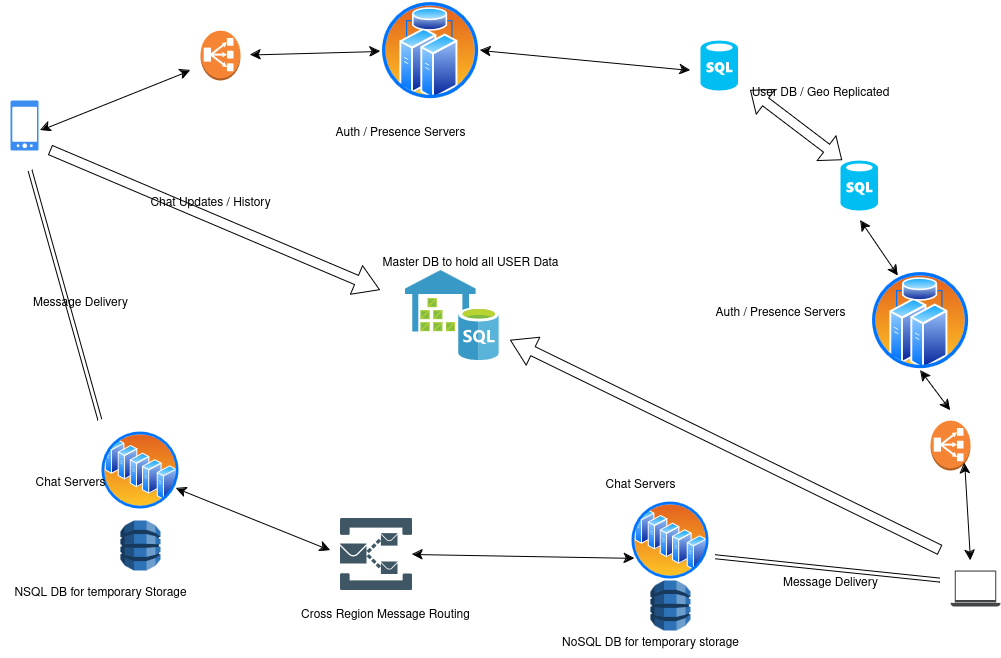

The diagram above was exported from draw.io. Its source (the exported page's mxGraphModel, read from the mxfile embedded in the PNG):
<mxGraphModel dx="1969" dy="861" grid="1" gridSize="10" guides="1" tooltips="1" connect="1" arrows="1" fold="1" page="1" pageScale="1" pageWidth="1169" pageHeight="827" math="0" shadow="0">
  <root>
    <mxCell id="0" />
    <mxCell id="1" parent="0" />
    <mxCell id="mWvACV2Av4pXhnoPw0YO-3" value="" style="outlineConnect=0;dashed=0;verticalLabelPosition=bottom;verticalAlign=top;align=center;html=1;shape=mxgraph.aws3.classic_load_balancer;fillColor=#F58534;gradientColor=none;" vertex="1" parent="1">
      <mxGeometry x="290" y="50" width="40" height="50" as="geometry" />
    </mxCell>
    <mxCell id="mWvACV2Av4pXhnoPw0YO-5" value="" style="group" vertex="1" connectable="0" parent="1">
      <mxGeometry x="190" y="450" width="130" height="140" as="geometry" />
    </mxCell>
    <mxCell id="mWvACV2Av4pXhnoPw0YO-2" value="" style="image;aspect=fixed;perimeter=ellipsePerimeter;html=1;align=center;shadow=0;dashed=0;spacingTop=3;image=img/lib/active_directory/server_farm.svg;" vertex="1" parent="mWvACV2Av4pXhnoPw0YO-5">
      <mxGeometry width="80" height="80" as="geometry" />
    </mxCell>
    <mxCell id="mWvACV2Av4pXhnoPw0YO-4" value="" style="outlineConnect=0;dashed=0;verticalLabelPosition=bottom;verticalAlign=top;align=center;html=1;shape=mxgraph.aws3.dynamo_db;fillColor=#2E73B8;gradientColor=none;" vertex="1" parent="mWvACV2Av4pXhnoPw0YO-5">
      <mxGeometry x="20" y="90" width="40" height="50" as="geometry" />
    </mxCell>
    <mxCell id="mWvACV2Av4pXhnoPw0YO-6" value="" style="image;aspect=fixed;perimeter=ellipsePerimeter;html=1;align=center;shadow=0;dashed=0;spacingTop=3;image=img/lib/active_directory/cluster_server.svg;" vertex="1" parent="1">
      <mxGeometry x="470" y="20" width="100" height="100" as="geometry" />
    </mxCell>
    <mxCell id="mWvACV2Av4pXhnoPw0YO-10" value="" style="verticalLabelPosition=bottom;html=1;verticalAlign=top;align=center;strokeColor=none;fillColor=#00BEF2;shape=mxgraph.azure.sql_database;" vertex="1" parent="1">
      <mxGeometry x="790" y="60" width="37.5" height="50" as="geometry" />
    </mxCell>
    <mxCell id="mWvACV2Av4pXhnoPw0YO-11" value="" style="verticalLabelPosition=bottom;html=1;verticalAlign=top;align=center;strokeColor=none;fillColor=#00BEF2;shape=mxgraph.azure.sql_database;" vertex="1" parent="1">
      <mxGeometry x="930" y="180" width="37.5" height="50" as="geometry" />
    </mxCell>
    <mxCell id="mWvACV2Av4pXhnoPw0YO-12" value="" style="sketch=0;html=1;aspect=fixed;strokeColor=none;shadow=0;fillColor=#3B8DF1;verticalAlign=top;labelPosition=center;verticalLabelPosition=bottom;shape=mxgraph.gcp2.phone_android" vertex="1" parent="1">
      <mxGeometry x="100" y="120" width="28" height="50" as="geometry" />
    </mxCell>
    <mxCell id="mWvACV2Av4pXhnoPw0YO-13" value="" style="edgeStyle=none;orthogonalLoop=1;jettySize=auto;html=1;endArrow=classic;startArrow=classic;endSize=8;startSize=8;rounded=0;" edge="1" parent="1">
      <mxGeometry width="100" relative="1" as="geometry">
        <mxPoint x="130" y="150" as="sourcePoint" />
        <mxPoint x="280" y="90" as="targetPoint" />
        <Array as="points" />
      </mxGeometry>
    </mxCell>
    <mxCell id="mWvACV2Av4pXhnoPw0YO-14" value="" style="edgeStyle=none;orthogonalLoop=1;jettySize=auto;html=1;endArrow=classic;startArrow=classic;endSize=8;startSize=8;rounded=0;" edge="1" parent="1" target="mWvACV2Av4pXhnoPw0YO-6">
      <mxGeometry width="100" relative="1" as="geometry">
        <mxPoint x="340" y="74.5" as="sourcePoint" />
        <mxPoint x="440" y="74.5" as="targetPoint" />
        <Array as="points" />
      </mxGeometry>
    </mxCell>
    <mxCell id="mWvACV2Av4pXhnoPw0YO-15" value="" style="edgeStyle=none;orthogonalLoop=1;jettySize=auto;html=1;endArrow=classic;startArrow=classic;endSize=8;startSize=8;rounded=0;exitX=1;exitY=0.5;exitDx=0;exitDy=0;" edge="1" parent="1" source="mWvACV2Av4pXhnoPw0YO-6">
      <mxGeometry width="100" relative="1" as="geometry">
        <mxPoint x="600" y="90" as="sourcePoint" />
        <mxPoint x="780" y="90" as="targetPoint" />
        <Array as="points" />
      </mxGeometry>
    </mxCell>
    <mxCell id="mWvACV2Av4pXhnoPw0YO-16" value="" style="shape=flexArrow;endArrow=classic;startArrow=classic;html=1;rounded=0;exitX=0.053;exitY=0;exitDx=0;exitDy=0;exitPerimeter=0;" edge="1" parent="1" source="mWvACV2Av4pXhnoPw0YO-11">
      <mxGeometry width="100" height="100" relative="1" as="geometry">
        <mxPoint x="740" y="210" as="sourcePoint" />
        <mxPoint x="840" y="110" as="targetPoint" />
      </mxGeometry>
    </mxCell>
    <mxCell id="mWvACV2Av4pXhnoPw0YO-8" value="" style="image;aspect=fixed;perimeter=ellipsePerimeter;html=1;align=center;shadow=0;dashed=0;spacingTop=3;image=img/lib/active_directory/server_farm.svg;" vertex="1" parent="1">
      <mxGeometry x="720" y="520" width="80" height="80" as="geometry" />
    </mxCell>
    <mxCell id="mWvACV2Av4pXhnoPw0YO-18" value="" style="sketch=0;pointerEvents=1;shadow=0;dashed=0;html=1;strokeColor=none;fillColor=#434445;aspect=fixed;labelPosition=center;verticalLabelPosition=bottom;verticalAlign=top;align=center;outlineConnect=0;shape=mxgraph.vvd.laptop;" vertex="1" parent="1">
      <mxGeometry x="1040" y="590" width="50" height="36" as="geometry" />
    </mxCell>
    <mxCell id="mWvACV2Av4pXhnoPw0YO-9" value="" style="outlineConnect=0;dashed=0;verticalLabelPosition=bottom;verticalAlign=top;align=center;html=1;shape=mxgraph.aws3.dynamo_db;fillColor=#2E73B8;gradientColor=none;" vertex="1" parent="1">
      <mxGeometry x="740" y="600" width="40" height="50" as="geometry" />
    </mxCell>
    <mxCell id="mWvACV2Av4pXhnoPw0YO-19" value="" style="outlineConnect=0;dashed=0;verticalLabelPosition=bottom;verticalAlign=top;align=center;html=1;shape=mxgraph.aws3.classic_load_balancer;fillColor=#F58534;gradientColor=none;" vertex="1" parent="1">
      <mxGeometry x="1020" y="440" width="40" height="50" as="geometry" />
    </mxCell>
    <mxCell id="mWvACV2Av4pXhnoPw0YO-20" value="" style="image;aspect=fixed;perimeter=ellipsePerimeter;html=1;align=center;shadow=0;dashed=0;spacingTop=3;image=img/lib/active_directory/cluster_server.svg;" vertex="1" parent="1">
      <mxGeometry x="960" y="290" width="100" height="100" as="geometry" />
    </mxCell>
    <mxCell id="mWvACV2Av4pXhnoPw0YO-23" value="" style="shape=image;verticalLabelPosition=bottom;labelBackgroundColor=#ffffff;verticalAlign=top;aspect=fixed;imageAspect=0;image=data:image/svg+xml,(base64 omitted: 3776 chars);" vertex="1" parent="1">
      <mxGeometry x="430" y="538" width="72" height="72" as="geometry" />
    </mxCell>
    <mxCell id="mWvACV2Av4pXhnoPw0YO-26" value="" style="edgeStyle=none;orthogonalLoop=1;jettySize=auto;html=1;endArrow=classic;startArrow=classic;endSize=8;startSize=8;rounded=0;exitX=1;exitY=0.75;exitDx=0;exitDy=0;" edge="1" parent="1" source="mWvACV2Av4pXhnoPw0YO-2">
      <mxGeometry width="100" relative="1" as="geometry">
        <mxPoint x="280" y="550" as="sourcePoint" />
        <mxPoint x="420" y="570" as="targetPoint" />
        <Array as="points" />
      </mxGeometry>
    </mxCell>
    <mxCell id="mWvACV2Av4pXhnoPw0YO-29" value="" style="edgeStyle=none;orthogonalLoop=1;jettySize=auto;html=1;endArrow=classic;startArrow=classic;endSize=8;startSize=8;rounded=0;exitX=1;exitY=0.5;exitDx=0;exitDy=0;entryX=0;entryY=0.75;entryDx=0;entryDy=0;" edge="1" parent="1" source="mWvACV2Av4pXhnoPw0YO-23" target="mWvACV2Av4pXhnoPw0YO-8">
      <mxGeometry width="100" relative="1" as="geometry">
        <mxPoint x="570" y="570" as="sourcePoint" />
        <mxPoint x="670" y="570" as="targetPoint" />
        <Array as="points" />
      </mxGeometry>
    </mxCell>
    <mxCell id="mWvACV2Av4pXhnoPw0YO-30" value="" style="shape=link;html=1;rounded=0;" edge="1" parent="1">
      <mxGeometry width="100" relative="1" as="geometry">
        <mxPoint x="120" y="190" as="sourcePoint" />
        <mxPoint x="190" y="440" as="targetPoint" />
      </mxGeometry>
    </mxCell>
    <mxCell id="mWvACV2Av4pXhnoPw0YO-31" value="" style="shape=link;html=1;rounded=0;entryX=1.064;entryY=0.708;entryDx=0;entryDy=0;entryPerimeter=0;" edge="1" parent="1" target="mWvACV2Av4pXhnoPw0YO-8">
      <mxGeometry width="100" relative="1" as="geometry">
        <mxPoint x="1030" y="600" as="sourcePoint" />
        <mxPoint x="540" y="538" as="targetPoint" />
      </mxGeometry>
    </mxCell>
    <mxCell id="mWvACV2Av4pXhnoPw0YO-32" value="" style="image;sketch=0;aspect=fixed;html=1;points=[];align=center;fontSize=12;image=img/lib/mscae/SQL_DataWarehouse.svg;" vertex="1" parent="1">
      <mxGeometry x="495" y="290" width="93.75" height="90" as="geometry" />
    </mxCell>
    <mxCell id="mWvACV2Av4pXhnoPw0YO-34" value="" style="edgeStyle=none;orthogonalLoop=1;jettySize=auto;html=1;endArrow=classic;startArrow=classic;endSize=8;startSize=8;rounded=0;entryX=0.855;entryY=0.855;entryDx=0;entryDy=0;entryPerimeter=0;" edge="1" parent="1" target="mWvACV2Av4pXhnoPw0YO-19">
      <mxGeometry width="100" relative="1" as="geometry">
        <mxPoint x="1060" y="580" as="sourcePoint" />
        <mxPoint x="1050" y="510" as="targetPoint" />
        <Array as="points" />
      </mxGeometry>
    </mxCell>
    <mxCell id="mWvACV2Av4pXhnoPw0YO-35" value="" style="edgeStyle=none;orthogonalLoop=1;jettySize=auto;html=1;endArrow=classic;startArrow=classic;endSize=8;startSize=8;rounded=0;exitX=0.5;exitY=1;exitDx=0;exitDy=0;" edge="1" parent="1" source="mWvACV2Av4pXhnoPw0YO-20">
      <mxGeometry width="100" relative="1" as="geometry">
        <mxPoint x="980" y="410" as="sourcePoint" />
        <mxPoint x="1040" y="430" as="targetPoint" />
        <Array as="points" />
      </mxGeometry>
    </mxCell>
    <mxCell id="mWvACV2Av4pXhnoPw0YO-37" value="" style="edgeStyle=none;orthogonalLoop=1;jettySize=auto;html=1;endArrow=classic;startArrow=classic;endSize=8;startSize=8;rounded=0;entryX=0.25;entryY=0;entryDx=0;entryDy=0;" edge="1" parent="1" target="mWvACV2Av4pXhnoPw0YO-20">
      <mxGeometry width="100" relative="1" as="geometry">
        <mxPoint x="950" y="240" as="sourcePoint" />
        <mxPoint x="1000" y="270" as="targetPoint" />
        <Array as="points" />
      </mxGeometry>
    </mxCell>
    <mxCell id="mWvACV2Av4pXhnoPw0YO-38" value="" style="edgeStyle=none;orthogonalLoop=1;jettySize=auto;html=1;shape=flexArrow;rounded=1;startSize=8;endSize=8;" edge="1" parent="1">
      <mxGeometry width="100" relative="1" as="geometry">
        <mxPoint x="140" y="170" as="sourcePoint" />
        <mxPoint x="470" y="310" as="targetPoint" />
        <Array as="points" />
      </mxGeometry>
    </mxCell>
    <mxCell id="mWvACV2Av4pXhnoPw0YO-39" value="" style="edgeStyle=none;orthogonalLoop=1;jettySize=auto;html=1;shape=flexArrow;rounded=1;startSize=8;endSize=8;" edge="1" parent="1">
      <mxGeometry width="100" relative="1" as="geometry">
        <mxPoint x="1030" y="570" as="sourcePoint" />
        <mxPoint x="600" y="360" as="targetPoint" />
        <Array as="points" />
      </mxGeometry>
    </mxCell>
    <mxCell id="mWvACV2Av4pXhnoPw0YO-40" value="Chat Updates / History" style="text;html=1;align=center;verticalAlign=middle;resizable=0;points=[];autosize=1;strokeColor=none;fillColor=none;" vertex="1" parent="1">
      <mxGeometry x="230" y="208" width="140" height="30" as="geometry" />
    </mxCell>
    <mxCell id="mWvACV2Av4pXhnoPw0YO-41" value="Message Delivery" style="text;html=1;align=center;verticalAlign=middle;resizable=0;points=[];autosize=1;strokeColor=none;fillColor=none;" vertex="1" parent="1">
      <mxGeometry x="110" y="308" width="120" height="30" as="geometry" />
    </mxCell>
    <mxCell id="mWvACV2Av4pXhnoPw0YO-42" value="Message Delivery" style="text;html=1;align=center;verticalAlign=middle;resizable=0;points=[];autosize=1;strokeColor=none;fillColor=none;" vertex="1" parent="1">
      <mxGeometry x="860" y="588" width="120" height="30" as="geometry" />
    </mxCell>
    <mxCell id="mWvACV2Av4pXhnoPw0YO-43" value="Cross Region Message Routing" style="text;html=1;align=center;verticalAlign=middle;resizable=0;points=[];autosize=1;strokeColor=none;fillColor=none;" vertex="1" parent="1">
      <mxGeometry x="380" y="620" width="190" height="30" as="geometry" />
    </mxCell>
    <mxCell id="mWvACV2Av4pXhnoPw0YO-44" value="Chat Servers" style="text;html=1;align=center;verticalAlign=middle;resizable=0;points=[];autosize=1;strokeColor=none;fillColor=none;" vertex="1" parent="1">
      <mxGeometry x="115" y="488" width="90" height="30" as="geometry" />
    </mxCell>
    <mxCell id="mWvACV2Av4pXhnoPw0YO-45" value="Chat Servers" style="text;html=1;align=center;verticalAlign=middle;resizable=0;points=[];autosize=1;strokeColor=none;fillColor=none;" vertex="1" parent="1">
      <mxGeometry x="685" y="490" width="90" height="30" as="geometry" />
    </mxCell>
    <mxCell id="mWvACV2Av4pXhnoPw0YO-46" value="NSQL DB for temporary Storage" style="text;html=1;align=center;verticalAlign=middle;resizable=0;points=[];autosize=1;strokeColor=none;fillColor=none;" vertex="1" parent="1">
      <mxGeometry x="90" y="598" width="200" height="30" as="geometry" />
    </mxCell>
    <mxCell id="mWvACV2Av4pXhnoPw0YO-47" value="NoSQL DB for temporary storage" style="text;html=1;align=center;verticalAlign=middle;resizable=0;points=[];autosize=1;strokeColor=none;fillColor=none;" vertex="1" parent="1">
      <mxGeometry x="640" y="648" width="200" height="30" as="geometry" />
    </mxCell>
    <mxCell id="mWvACV2Av4pXhnoPw0YO-48" value="Auth / Presence Servers" style="text;html=1;align=center;verticalAlign=middle;resizable=0;points=[];autosize=1;strokeColor=none;fillColor=none;" vertex="1" parent="1">
      <mxGeometry x="415" y="138" width="150" height="30" as="geometry" />
    </mxCell>
    <mxCell id="mWvACV2Av4pXhnoPw0YO-49" value="Auth / Presence Servers" style="text;html=1;align=center;verticalAlign=middle;resizable=0;points=[];autosize=1;strokeColor=none;fillColor=none;" vertex="1" parent="1">
      <mxGeometry x="795" y="318" width="150" height="30" as="geometry" />
    </mxCell>
    <mxCell id="mWvACV2Av4pXhnoPw0YO-50" value="User DB / Geo Replicated" style="text;html=1;align=center;verticalAlign=middle;resizable=0;points=[];autosize=1;strokeColor=none;fillColor=none;" vertex="1" parent="1">
      <mxGeometry x="830" y="98" width="160" height="30" as="geometry" />
    </mxCell>
    <mxCell id="mWvACV2Av4pXhnoPw0YO-51" value="Master DB to hold all USER Data" style="text;html=1;align=center;verticalAlign=middle;resizable=0;points=[];autosize=1;strokeColor=none;fillColor=none;" vertex="1" parent="1">
      <mxGeometry x="460" y="268" width="200" height="30" as="geometry" />
    </mxCell>
  </root>
</mxGraphModel>